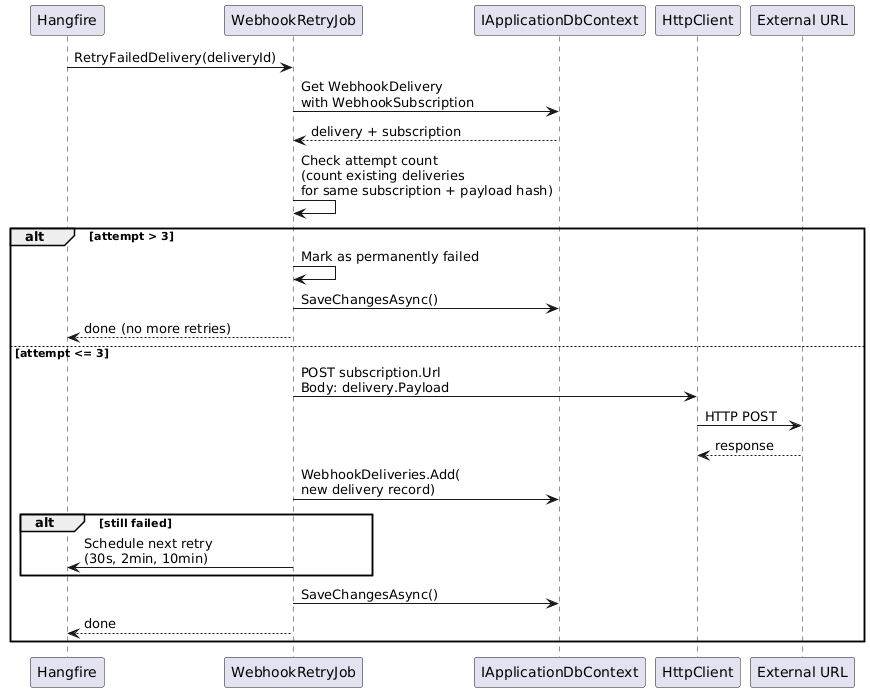

The diagram above was rendered by PlantUML. Its source (embedded in the PNG):
@startuml
participant "Hangfire" as HF
participant "WebhookRetryJob" as RJ
participant "IApplicationDbContext" as DB
participant "HttpClient" as HC
participant "External URL" as EXT

HF -> RJ : RetryFailedDelivery(deliveryId)
RJ -> DB : Get WebhookDelivery\nwith WebhookSubscription
DB --> RJ : delivery + subscription

RJ -> RJ : Check attempt count\n(count existing deliveries\nfor same subscription + payload hash)

alt attempt > 3
  RJ -> RJ : Mark as permanently failed
  RJ -> DB : SaveChangesAsync()
  RJ --> HF : done (no more retries)
else attempt <= 3
  RJ -> HC : POST subscription.Url\nBody: delivery.Payload
  HC -> EXT : HTTP POST
  EXT --> HC : response

  RJ -> DB : WebhookDeliveries.Add(\nnew delivery record)

  alt still failed
    RJ -> HF : Schedule next retry\n(30s, 2min, 10min)
  end

  RJ -> DB : SaveChangesAsync()
  RJ --> HF : done
end
@enduml